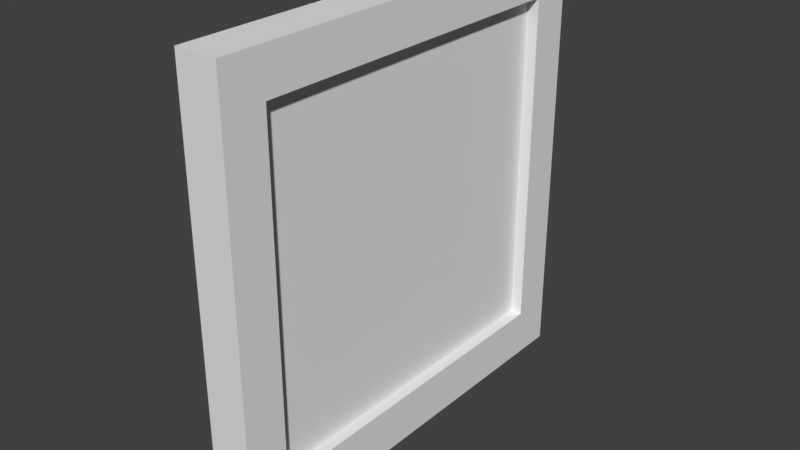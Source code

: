 # Source: frame.blend  (saved by Blender 2.78.0; exported with 4.5.12 LTS)
import bpy
from mathutils import Matrix  # noqa: F401  (used for matrix-valued properties, if any)

bpy.ops.wm.read_factory_settings(use_empty=True)
scene = bpy.context.scene
scene.name = 'Scene'

# ---- collections
col_collection_1 = bpy.data.collections.new('Collection 1'); scene.collection.children.link(col_collection_1)

# ---- materials (node trees are filled in below, after node groups)
mat_material = bpy.data.materials.new('Material')
mat_material.alpha_threshold = 0.0
mat_material.use_transparent_shadow = False
mat_material.roughness = 0.5
mat_material.line_color = (0.0, 0.0, 0.0, 1.0)

# ---- material node trees

# ---- world
world_world = bpy.data.worlds.new('World'); scene.world = world_world
world_world.color = (0.05088, 0.05088, 0.05088)
world_world.use_sun_shadow = False
world_world.sun_shadow_jitter_overblur = 0.0
world_world.cycles.sampling_method = 'MANUAL'

# ---- meshes
me_cube = bpy.data.meshes.new('Cube')
me_cube.from_pydata([(1.0, 1.0, -1.0), (1.0, -1.0, -1.0), (-1.0, -1.0, -1.0), (-1.0, 1.0, -1.0), (1.0, 1.0, 1.0), (1.0, -1.0, 1.0), (-1.0, -1.0, 1.0), (-1.0, 1.0, 1.0), (1.0, -0.8023, -1.0), (-1.0, -0.8023, -1.0), (1.0, -0.8023, 1.0), (-1.0, -0.8023, 1.0), (-1.0, 0.8088, -1.0), (-1.0, 0.8088, 1.0), (1.0, 0.8088, -1.0), (1.0, 0.8088, 1.0), (1.0, 1.0, 0.8023), (1.0, -1.0, 0.8023), (-1.0, -1.0, 0.8023), (-1.0, 1.0, 0.8023), (-1.0, -0.8023, 0.8023), (1.0, -0.8023, 0.8023), (1.0, 0.8088, 0.8023), (-1.0, 0.8088, 0.8023), (-1.0, -0.8023, -0.777), (1.0, -0.8023, -0.777), (1.0, 0.8088, -0.777), (-1.0, 0.8088, -0.777), (1.0, 1.0, -0.777), (1.0, -1.0, -0.777), (-1.0, -1.0, -0.777), (-1.0, 1.0, -0.777), (1.804, -0.8023, -1.0), (1.804, -1.0, -1.0), (1.804, 1.0, 0.8023), (1.804, 1.0, 1.0), (1.804, -1.0, 0.8023), (1.804, -1.0, 1.0), (1.804, -0.8023, 1.0), (1.804, 0.8088, -1.0), (1.804, 0.8088, 1.0), (1.804, -0.8023, -0.777), (1.804, 1.0, -1.0), (1.804, 0.8088, -0.777), (1.804, 1.0, -0.777), (1.804, -1.0, -0.777), (1.804, -0.8023, 0.8023), (1.804, 0.8088, 0.8023)], [], [(8, 1, 2, 9), (10, 11, 6, 5), (14, 0, 42, 39), (17, 5, 6, 18), (23, 13, 7, 19), (28, 0, 3, 31), (18, 6, 11, 20), (17, 29, 45, 36), (15, 13, 11, 10), (14, 8, 9, 12), (0, 14, 12, 3), (4, 7, 13, 15), (15, 10, 38, 40), (20, 11, 13, 23), (24, 20, 23, 27), (28, 16, 34, 44), (26, 22, 21, 25), (30, 18, 20, 24), (4, 16, 19, 7), (27, 23, 19, 31), (29, 17, 18, 30), (8, 14, 39, 32), (29, 1, 33, 45), (1, 29, 30, 2), (12, 27, 31, 3), (2, 30, 24, 9), (26, 25, 41, 43), (5, 17, 36, 37), (9, 24, 27, 12), (16, 28, 31, 19), (46, 38, 37, 36), (47, 40, 38, 46), (34, 35, 40, 47), (44, 34, 47, 43), (41, 46, 36, 45), (32, 41, 45, 33), (39, 43, 41, 32), (42, 44, 43, 39), (1, 8, 32, 33), (10, 5, 37, 38), (25, 21, 46, 41), (4, 15, 40, 35), (21, 22, 47, 46), (22, 26, 43, 47), (16, 4, 35, 34), (0, 28, 44, 42)])
_ca = me_cube.color_attributes.new('Col', 'BYTE_COLOR', 'CORNER')
_ca.data.foreach_set('color', [0.05951, 0.02315, 0.005605, 1.0, 0.05951, 0.02315, 0.005605, 1.0, 0.05951, 0.02315, 0.005605, 1.0, 0.05951, 0.02315, 0.005605, 1.0, 0.05951, 0.02315, 0.005605, 1.0, 0.05951, 0.02315, 0.005605, 1.0, 0.05951, 0.02315, 0.005605, 1.0, 0.05951, 0.02315, 0.005605, 1.0, 0.05951, 0.02315, 0.005605, 1.0, 0.05951, 0.02315, 0.005605, 1.0, 0.05951, 0.02315, 0.005605, 1.0, 0.05951, 0.02315, 0.005605, 1.0, 0.05951, 0.02315, 0.005605, 1.0, 0.05951, 0.02315, 0.005605, 1.0, 0.05951, 0.02315, 0.005605, 1.0, 0.05951, 0.02315, 0.005605, 1.0, 0.05951, 0.02315, 0.005605, 1.0, 0.05951, 0.02315, 0.005605, 1.0, 0.05951, 0.02315, 0.005605, 1.0, 0.05951, 0.02315, 0.005605, 1.0, 0.05951, 0.02315, 0.005605, 1.0, 0.05951, 0.02315, 0.005605, 1.0, 0.05951, 0.02315, 0.005605, 1.0, 0.05951, 0.02315, 0.005605, 1.0, 0.05951, 0.02315, 0.005605, 1.0, 0.05951, 0.02315, 0.005605, 1.0, 0.05951, 0.02315, 0.005605, 1.0, 0.05951, 0.02315, 0.005605, 1.0, 0.05951, 0.02315, 0.005605, 1.0, 0.05951, 0.02315, 0.005605, 1.0, 0.05951, 0.02315, 0.005605, 1.0, 0.05951, 0.02315, 0.005605, 1.0, 0.05951, 0.02315, 0.005605, 1.0, 0.05951, 0.02315, 0.005605, 1.0, 0.05951, 0.02315, 0.005605, 1.0, 0.05951, 0.02315, 0.005605, 1.0, 0.05951, 0.02315, 0.005605, 1.0, 0.05951, 0.02315, 0.005605, 1.0, 0.05951, 0.02315, 0.005605, 1.0, 0.05951, 0.02315, 0.005605, 1.0, 0.05951, 0.02315, 0.005605, 1.0, 0.05951, 0.02315, 0.005605, 1.0, 0.05951, 0.02315, 0.005605, 1.0, 0.05951, 0.02315, 0.005605, 1.0, 0.05951, 0.02315, 0.005605, 1.0, 0.05951, 0.02315, 0.005605, 1.0, 0.05951, 0.02315, 0.005605, 1.0, 0.05951, 0.02315, 0.005605, 1.0, 0.05951, 0.02315, 0.005605, 1.0, 0.05951, 0.02315, 0.005605, 1.0, 0.05951, 0.02315, 0.005605, 1.0, 0.05951, 0.02315, 0.005605, 1.0, 0.05951, 0.02315, 0.005605, 1.0, 0.05951, 0.02315, 0.005605, 1.0, 0.05951, 0.02315, 0.005605, 1.0, 0.05951, 0.02315, 0.005605, 1.0, 0.05951, 0.02315, 0.005605, 1.0, 0.05951, 0.02315, 0.005605, 1.0, 0.05951, 0.02315, 0.005605, 1.0, 0.05951, 0.02315, 0.005605, 1.0, 0.05951, 0.02315, 0.005605, 1.0, 0.05951, 0.02315, 0.005605, 1.0, 0.05951, 0.02315, 0.005605, 1.0, 0.05951, 0.02315, 0.005605, 1.0, 0.0137, 0.006512, 0.002125, 1.0, 0.0137, 0.006512, 0.002125, 1.0, 0.0137, 0.006512, 0.002125, 1.0, 0.0137, 0.006512, 0.002125, 1.0, 0.05951, 0.02315, 0.005605, 1.0, 0.05951, 0.02315, 0.005605, 1.0, 0.05951, 0.02315, 0.005605, 1.0, 0.05951, 0.02315, 0.005605, 1.0, 0.05951, 0.02315, 0.005605, 1.0, 0.05951, 0.02315, 0.005605, 1.0, 0.05951, 0.02315, 0.005605, 1.0, 0.05951, 0.02315, 0.005605, 1.0, 0.05951, 0.02315, 0.005605, 1.0, 0.05951, 0.02315, 0.005605, 1.0, 0.05951, 0.02315, 0.005605, 1.0, 0.05951, 0.02315, 0.005605, 1.0, 0.05951, 0.02315, 0.005605, 1.0, 0.05951, 0.02315, 0.005605, 1.0, 0.05951, 0.02315, 0.005605, 1.0, 0.05951, 0.02315, 0.005605, 1.0, 0.05951, 0.02315, 0.005605, 1.0, 0.05951, 0.02315, 0.005605, 1.0, 0.05951, 0.02315, 0.005605, 1.0, 0.05951, 0.02315, 0.005605, 1.0, 0.05951, 0.02315, 0.005605, 1.0, 0.05951, 0.02315, 0.005605, 1.0, 0.05951, 0.02315, 0.005605, 1.0, 0.05951, 0.02315, 0.005605, 1.0, 0.05951, 0.02315, 0.005605, 1.0, 0.05951, 0.02315, 0.005605, 1.0, 0.05951, 0.02315, 0.005605, 1.0, 0.05951, 0.02315, 0.005605, 1.0, 0.05951, 0.02315, 0.005605, 1.0, 0.05951, 0.02315, 0.005605, 1.0, 0.05951, 0.02315, 0.005605, 1.0, 0.05951, 0.02315, 0.005605, 1.0, 0.05951, 0.02315, 0.005605, 1.0, 0.05951, 0.02315, 0.005605, 1.0, 0.05951, 0.02315, 0.005605, 1.0, 0.05951, 0.02315, 0.005605, 1.0, 0.0137, 0.006512, 0.002125, 1.0, 0.0137, 0.006512, 0.002125, 1.0, 0.0137, 0.006512, 0.002125, 1.0, 0.0137, 0.006512, 0.002125, 1.0, 0.05951, 0.02315, 0.005605, 1.0, 0.05951, 0.02315, 0.005605, 1.0, 0.05951, 0.02315, 0.005605, 1.0, 0.05951, 0.02315, 0.005605, 1.0, 0.05951, 0.02315, 0.005605, 1.0, 0.05951, 0.02315, 0.005605, 1.0, 0.05951, 0.02315, 0.005605, 1.0, 0.05951, 0.02315, 0.005605, 1.0, 0.05951, 0.02315, 0.005605, 1.0, 0.05951, 0.02315, 0.005605, 1.0, 0.05951, 0.02315, 0.005605, 1.0, 0.05951, 0.02315, 0.005605, 1.0, 0.05951, 0.02315, 0.005605, 1.0, 0.05951, 0.02315, 0.005605, 1.0, 0.05951, 0.02315, 0.005605, 1.0, 0.05951, 0.02315, 0.005605, 1.0, 0.05951, 0.02315, 0.005605, 1.0, 0.05951, 0.02315, 0.005605, 1.0, 0.05951, 0.02315, 0.005605, 1.0, 0.05951, 0.02315, 0.005605, 1.0, 0.05951, 0.02315, 0.005605, 1.0, 0.05951, 0.02315, 0.005605, 1.0, 0.05951, 0.02315, 0.005605, 1.0, 0.05951, 0.02315, 0.005605, 1.0, 0.05951, 0.02315, 0.005605, 1.0, 0.05951, 0.02315, 0.005605, 1.0, 0.05951, 0.02315, 0.005605, 1.0, 0.05951, 0.02315, 0.005605, 1.0, 0.05951, 0.02315, 0.005605, 1.0, 0.05951, 0.02315, 0.005605, 1.0, 0.05951, 0.02315, 0.005605, 1.0, 0.05951, 0.02315, 0.005605, 1.0, 0.05951, 0.02315, 0.005605, 1.0, 0.05951, 0.02315, 0.005605, 1.0, 0.05951, 0.02315, 0.005605, 1.0, 0.05951, 0.02315, 0.005605, 1.0, 0.05951, 0.02315, 0.005605, 1.0, 0.05951, 0.02315, 0.005605, 1.0, 0.05951, 0.02315, 0.005605, 1.0, 0.05951, 0.02315, 0.005605, 1.0, 0.05951, 0.02315, 0.005605, 1.0, 0.05951, 0.02315, 0.005605, 1.0, 0.05951, 0.02315, 0.005605, 1.0, 0.05951, 0.02315, 0.005605, 1.0, 0.05951, 0.02315, 0.005605, 1.0, 0.05951, 0.02315, 0.005605, 1.0, 0.05951, 0.02315, 0.005605, 1.0, 0.05951, 0.02315, 0.005605, 1.0, 0.05951, 0.02315, 0.005605, 1.0, 0.05951, 0.02315, 0.005605, 1.0, 0.05951, 0.02315, 0.005605, 1.0, 0.05951, 0.02315, 0.005605, 1.0, 0.0137, 0.006512, 0.002125, 1.0, 0.0137, 0.006512, 0.002125, 1.0, 0.0137, 0.006512, 0.002125, 1.0, 0.0137, 0.006512, 0.002125, 1.0, 0.05951, 0.02315, 0.005605, 1.0, 0.05951, 0.02315, 0.005605, 1.0, 0.05951, 0.02315, 0.005605, 1.0, 0.05951, 0.02315, 0.005605, 1.0, 0.0137, 0.006512, 0.002125, 1.0, 0.0137, 0.006512, 0.002125, 1.0, 0.0137, 0.006512, 0.002125, 1.0, 0.0137, 0.006512, 0.002125, 1.0, 0.0137, 0.006512, 0.002125, 1.0, 0.0137, 0.006512, 0.002125, 1.0, 0.0137, 0.006512, 0.002125, 1.0, 0.0137, 0.006512, 0.002125, 1.0, 0.05951, 0.02315, 0.005605, 1.0, 0.05951, 0.02315, 0.005605, 1.0, 0.05951, 0.02315, 0.005605, 1.0, 0.05951, 0.02315, 0.005605, 1.0, 0.05951, 0.02315, 0.005605, 1.0, 0.05951, 0.02315, 0.005605, 1.0, 0.05951, 0.02315, 0.005605, 1.0, 0.05951, 0.02315, 0.005605, 1.0])
me_cube.materials.append(mat_material)
me_cube.use_remesh_preserve_volume = False
me_cube.use_remesh_preserve_attributes = False
me_cube.use_mirror_vertex_groups = False
me_cube.use_paint_bone_selection = False
me_cube.use_paint_mask = True
me_cube.update()

# ---- objects
ob_cube = bpy.data.objects.new('Cube', me_cube)

# ---- transforms, parenting, visibility, modifiers, constraints
ob_cube.location = (0.0, 0.0, 0.0)
ob_cube.scale = (0.1592, 2.28, 2.28)
ob_cube.lock_rotations_4d = False
ob_cube.empty_display_type = 'ARROWS'
ob_cube.lineart.crease_threshold = 0.0

# ---- collection membership
col_collection_1.objects.link(ob_cube)

# ---- scene / render settings (as saved in the file)
scene.frame_start = 1; scene.frame_end = 250; scene.frame_set(1)
scene.render.engine = 'BLENDER_EEVEE_NEXT'
scene.render.resolution_percentage = 50
scene.render.dither_intensity = 0.0
scene.cycles.use_denoising = False
scene.cycles.samples = 128
scene.cycles.sampling_pattern = 'TABULATED_SOBOL'
scene.cycles.light_sampling_threshold = 0.0
scene.cycles.use_adaptive_sampling = False
scene.cycles.use_light_tree = False
scene.cycles.blur_glossy = 0.0
scene.cycles.sample_clamp_indirect = 0.0
scene.view_settings.view_transform = 'Standard'
bpy.context.view_layer.update()

# ---- added for rendering (the .blend has no active camera and no usable light): camera, sun
cam_auto = bpy.data.cameras.new('AutoCamera')
cam_auto.lens = 50.0
cam_auto.sensor_width = 36.0
cam_auto.clip_end = 1000.0
ob_auto_camera = bpy.data.objects.new('AutoCamera', cam_auto)
scene.collection.objects.link(ob_auto_camera)
ob_auto_camera.location = (6.04611, -7.17849, 4.78566)
ob_auto_camera.rotation_euler = (1.09748, -7.21219e-08, 0.694738)
scene.camera = ob_auto_camera
light_auto_sun = bpy.data.lights.new('AutoSun', 'SUN')
light_auto_sun.energy = 3.0
light_auto_sun.angle = 0.0523599
ob_auto_sun = bpy.data.objects.new('AutoSun', light_auto_sun)
scene.collection.objects.link(ob_auto_sun)
ob_auto_sun.rotation_euler = (0.872665, 0.174533, 0.523599)
bpy.context.view_layer.update()
